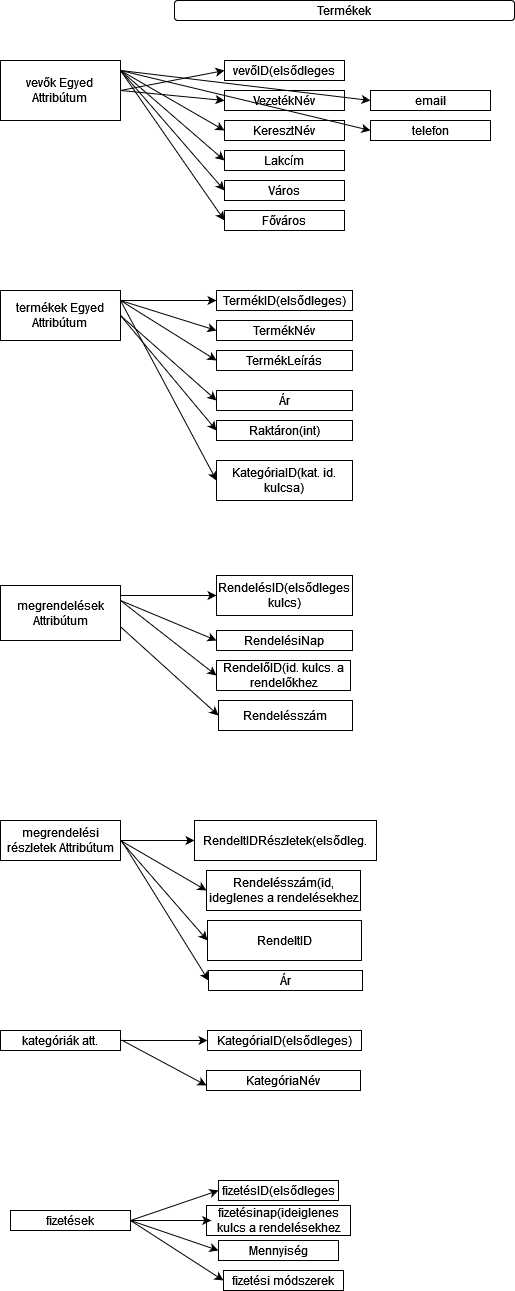

The diagram above was exported from draw.io. Its source (the exported page's mxGraphModel, read from the mxfile embedded in the PNG):
<mxGraphModel dx="2394" dy="2357" grid="1" gridSize="10" guides="1" tooltips="1" connect="1" arrows="1" fold="1" page="1" pageScale="1" pageWidth="827" pageHeight="1169" math="0" shadow="0">
  <root>
    <mxCell id="0" />
    <mxCell id="1" parent="0" />
    <mxCell id="2bK-j12Mg94bIcR-ui_z-1" value="vevők Egyed&lt;br&gt;Attribútum" style="rounded=0;whiteSpace=wrap;html=1;" vertex="1" parent="1">
      <mxGeometry x="70" y="40" width="120" height="60" as="geometry" />
    </mxCell>
    <mxCell id="2bK-j12Mg94bIcR-ui_z-2" value="termékek Egyed&lt;br&gt;Attribútum" style="rounded=0;whiteSpace=wrap;html=1;" vertex="1" parent="1">
      <mxGeometry x="70" y="270" width="120" height="50" as="geometry" />
    </mxCell>
    <mxCell id="2bK-j12Mg94bIcR-ui_z-4" value="megrendelések Attribútum" style="rounded=0;whiteSpace=wrap;html=1;" vertex="1" parent="1">
      <mxGeometry x="70" y="565" width="120" height="55" as="geometry" />
    </mxCell>
    <mxCell id="2bK-j12Mg94bIcR-ui_z-5" value="megrendelési részletek Attribútum" style="rounded=0;whiteSpace=wrap;html=1;" vertex="1" parent="1">
      <mxGeometry x="70" y="800" width="120" height="40" as="geometry" />
    </mxCell>
    <mxCell id="2bK-j12Mg94bIcR-ui_z-7" value="kategóriák att." style="rounded=0;whiteSpace=wrap;html=1;" vertex="1" parent="1">
      <mxGeometry x="70" y="1010" width="120" height="20" as="geometry" />
    </mxCell>
    <mxCell id="2bK-j12Mg94bIcR-ui_z-8" value="fizetések" style="rounded=0;whiteSpace=wrap;html=1;" vertex="1" parent="1">
      <mxGeometry x="80" y="1190" width="120" height="20" as="geometry" />
    </mxCell>
    <mxCell id="2bK-j12Mg94bIcR-ui_z-9" value="fizetési módszerek" style="rounded=0;whiteSpace=wrap;html=1;" vertex="1" parent="1">
      <mxGeometry x="293" y="1250" width="120" height="20" as="geometry" />
    </mxCell>
    <mxCell id="2bK-j12Mg94bIcR-ui_z-10" value="" style="endArrow=classic;html=1;rounded=0;exitX=1;exitY=0.5;exitDx=0;exitDy=0;entryX=0;entryY=0.5;entryDx=0;entryDy=0;" edge="1" parent="1" source="2bK-j12Mg94bIcR-ui_z-8" target="2bK-j12Mg94bIcR-ui_z-9">
      <mxGeometry width="50" height="50" relative="1" as="geometry">
        <mxPoint x="460" y="330" as="sourcePoint" />
        <mxPoint x="510" y="280" as="targetPoint" />
      </mxGeometry>
    </mxCell>
    <mxCell id="2bK-j12Mg94bIcR-ui_z-11" value="fizetésID(elsődleges" style="rounded=0;whiteSpace=wrap;html=1;" vertex="1" parent="1">
      <mxGeometry x="288" y="1160" width="120" height="20" as="geometry" />
    </mxCell>
    <mxCell id="2bK-j12Mg94bIcR-ui_z-12" value="" style="endArrow=classic;html=1;rounded=0;entryX=0;entryY=0.5;entryDx=0;entryDy=0;exitX=1;exitY=0.5;exitDx=0;exitDy=0;" edge="1" parent="1" source="2bK-j12Mg94bIcR-ui_z-8" target="2bK-j12Mg94bIcR-ui_z-11">
      <mxGeometry width="50" height="50" relative="1" as="geometry">
        <mxPoint x="190" y="220" as="sourcePoint" />
        <mxPoint x="300" y="270" as="targetPoint" />
      </mxGeometry>
    </mxCell>
    <mxCell id="2bK-j12Mg94bIcR-ui_z-13" value="vevőID(elsődleges" style="rounded=0;whiteSpace=wrap;html=1;" vertex="1" parent="1">
      <mxGeometry x="294" y="40" width="120" height="20" as="geometry" />
    </mxCell>
    <mxCell id="2bK-j12Mg94bIcR-ui_z-14" value="" style="endArrow=classic;html=1;rounded=0;exitX=1;exitY=0.5;exitDx=0;exitDy=0;entryX=0;entryY=0.5;entryDx=0;entryDy=0;" edge="1" parent="1" source="2bK-j12Mg94bIcR-ui_z-1" target="2bK-j12Mg94bIcR-ui_z-13">
      <mxGeometry width="50" height="50" relative="1" as="geometry">
        <mxPoint x="460" y="330" as="sourcePoint" />
        <mxPoint x="510" y="280" as="targetPoint" />
      </mxGeometry>
    </mxCell>
    <mxCell id="2bK-j12Mg94bIcR-ui_z-15" value="KeresztNév" style="rounded=0;whiteSpace=wrap;html=1;" vertex="1" parent="1">
      <mxGeometry x="294" y="100" width="120" height="20" as="geometry" />
    </mxCell>
    <mxCell id="2bK-j12Mg94bIcR-ui_z-16" value="VezetékNév" style="rounded=0;whiteSpace=wrap;html=1;" vertex="1" parent="1">
      <mxGeometry x="294" y="70" width="120" height="20" as="geometry" />
    </mxCell>
    <mxCell id="2bK-j12Mg94bIcR-ui_z-17" value="email" style="rounded=0;whiteSpace=wrap;html=1;" vertex="1" parent="1">
      <mxGeometry x="440" y="70" width="120" height="20" as="geometry" />
    </mxCell>
    <mxCell id="2bK-j12Mg94bIcR-ui_z-19" value="telefon" style="rounded=0;whiteSpace=wrap;html=1;" vertex="1" parent="1">
      <mxGeometry x="440" y="100" width="120" height="20" as="geometry" />
    </mxCell>
    <mxCell id="2bK-j12Mg94bIcR-ui_z-21" value="Lakcím" style="rounded=0;whiteSpace=wrap;html=1;" vertex="1" parent="1">
      <mxGeometry x="294" y="130" width="120" height="20" as="geometry" />
    </mxCell>
    <mxCell id="2bK-j12Mg94bIcR-ui_z-22" value="Város" style="rounded=0;whiteSpace=wrap;html=1;" vertex="1" parent="1">
      <mxGeometry x="294" y="160" width="120" height="20" as="geometry" />
    </mxCell>
    <mxCell id="2bK-j12Mg94bIcR-ui_z-23" value="Főváros" style="rounded=0;whiteSpace=wrap;html=1;" vertex="1" parent="1">
      <mxGeometry x="294" y="190" width="120" height="20" as="geometry" />
    </mxCell>
    <mxCell id="2bK-j12Mg94bIcR-ui_z-25" value="" style="endArrow=classic;html=1;rounded=0;exitX=1;exitY=0.5;exitDx=0;exitDy=0;entryX=0;entryY=0.5;entryDx=0;entryDy=0;" edge="1" parent="1" source="2bK-j12Mg94bIcR-ui_z-1" target="2bK-j12Mg94bIcR-ui_z-16">
      <mxGeometry width="50" height="50" relative="1" as="geometry">
        <mxPoint x="460" y="330" as="sourcePoint" />
        <mxPoint x="510" y="280" as="targetPoint" />
      </mxGeometry>
    </mxCell>
    <mxCell id="2bK-j12Mg94bIcR-ui_z-26" value="" style="endArrow=classic;html=1;rounded=0;exitX=1;exitY=0.5;exitDx=0;exitDy=0;entryX=0;entryY=0.5;entryDx=0;entryDy=0;" edge="1" parent="1" target="2bK-j12Mg94bIcR-ui_z-15">
      <mxGeometry width="50" height="50" relative="1" as="geometry">
        <mxPoint x="190" y="50" as="sourcePoint" />
        <mxPoint x="294" y="80" as="targetPoint" />
      </mxGeometry>
    </mxCell>
    <mxCell id="2bK-j12Mg94bIcR-ui_z-27" value="" style="endArrow=classic;html=1;rounded=0;exitX=1;exitY=0.5;exitDx=0;exitDy=0;entryX=0;entryY=0.5;entryDx=0;entryDy=0;" edge="1" parent="1" target="2bK-j12Mg94bIcR-ui_z-21">
      <mxGeometry width="50" height="50" relative="1" as="geometry">
        <mxPoint x="190" y="50" as="sourcePoint" />
        <mxPoint x="294" y="80" as="targetPoint" />
      </mxGeometry>
    </mxCell>
    <mxCell id="2bK-j12Mg94bIcR-ui_z-28" value="" style="endArrow=classic;html=1;rounded=0;exitX=1;exitY=0.5;exitDx=0;exitDy=0;entryX=0;entryY=0.5;entryDx=0;entryDy=0;" edge="1" parent="1" target="2bK-j12Mg94bIcR-ui_z-22">
      <mxGeometry width="50" height="50" relative="1" as="geometry">
        <mxPoint x="190" y="50" as="sourcePoint" />
        <mxPoint x="294" y="80" as="targetPoint" />
      </mxGeometry>
    </mxCell>
    <mxCell id="2bK-j12Mg94bIcR-ui_z-29" value="" style="endArrow=classic;html=1;rounded=0;exitX=1;exitY=0.5;exitDx=0;exitDy=0;entryX=0;entryY=0.5;entryDx=0;entryDy=0;" edge="1" parent="1" target="2bK-j12Mg94bIcR-ui_z-23">
      <mxGeometry width="50" height="50" relative="1" as="geometry">
        <mxPoint x="190" y="50" as="sourcePoint" />
        <mxPoint x="294" y="80" as="targetPoint" />
      </mxGeometry>
    </mxCell>
    <mxCell id="2bK-j12Mg94bIcR-ui_z-31" value="" style="endArrow=classic;html=1;rounded=0;exitX=1;exitY=0.5;exitDx=0;exitDy=0;entryX=0;entryY=0.5;entryDx=0;entryDy=0;" edge="1" parent="1" target="2bK-j12Mg94bIcR-ui_z-17">
      <mxGeometry width="50" height="50" relative="1" as="geometry">
        <mxPoint x="190" y="50" as="sourcePoint" />
        <mxPoint x="294" y="80" as="targetPoint" />
      </mxGeometry>
    </mxCell>
    <mxCell id="2bK-j12Mg94bIcR-ui_z-32" value="" style="endArrow=classic;html=1;rounded=0;exitX=1;exitY=0.5;exitDx=0;exitDy=0;entryX=0;entryY=0.5;entryDx=0;entryDy=0;" edge="1" parent="1" target="2bK-j12Mg94bIcR-ui_z-19">
      <mxGeometry width="50" height="50" relative="1" as="geometry">
        <mxPoint x="190" y="50" as="sourcePoint" />
        <mxPoint x="294" y="80" as="targetPoint" />
      </mxGeometry>
    </mxCell>
    <mxCell id="2bK-j12Mg94bIcR-ui_z-33" value="TermékID(elsődleges)" style="rounded=0;whiteSpace=wrap;html=1;" vertex="1" parent="1">
      <mxGeometry x="286" y="270" width="136" height="20" as="geometry" />
    </mxCell>
    <mxCell id="2bK-j12Mg94bIcR-ui_z-34" value="" style="endArrow=classic;html=1;rounded=0;exitX=1;exitY=0.5;exitDx=0;exitDy=0;entryX=0;entryY=0.5;entryDx=0;entryDy=0;" edge="1" parent="1" target="2bK-j12Mg94bIcR-ui_z-33">
      <mxGeometry width="50" height="50" relative="1" as="geometry">
        <mxPoint x="190" y="280" as="sourcePoint" />
        <mxPoint x="294" y="310" as="targetPoint" />
      </mxGeometry>
    </mxCell>
    <mxCell id="2bK-j12Mg94bIcR-ui_z-41" value="TermékNév" style="rounded=0;whiteSpace=wrap;html=1;" vertex="1" parent="1">
      <mxGeometry x="286" y="300" width="136" height="20" as="geometry" />
    </mxCell>
    <mxCell id="2bK-j12Mg94bIcR-ui_z-42" value="" style="endArrow=classic;html=1;rounded=0;entryX=0;entryY=0.5;entryDx=0;entryDy=0;" edge="1" parent="1" target="2bK-j12Mg94bIcR-ui_z-41">
      <mxGeometry width="50" height="50" relative="1" as="geometry">
        <mxPoint x="190" y="280" as="sourcePoint" />
        <mxPoint x="294" y="340" as="targetPoint" />
      </mxGeometry>
    </mxCell>
    <mxCell id="2bK-j12Mg94bIcR-ui_z-47" value="TermékLeírás" style="rounded=0;whiteSpace=wrap;html=1;" vertex="1" parent="1">
      <mxGeometry x="286" y="330" width="136" height="20" as="geometry" />
    </mxCell>
    <mxCell id="2bK-j12Mg94bIcR-ui_z-48" value="" style="endArrow=classic;html=1;rounded=0;entryX=0;entryY=0.5;entryDx=0;entryDy=0;" edge="1" parent="1" target="2bK-j12Mg94bIcR-ui_z-47">
      <mxGeometry width="50" height="50" relative="1" as="geometry">
        <mxPoint x="190" y="280" as="sourcePoint" />
        <mxPoint x="294" y="370" as="targetPoint" />
      </mxGeometry>
    </mxCell>
    <mxCell id="2bK-j12Mg94bIcR-ui_z-51" value="Ár" style="rounded=0;whiteSpace=wrap;html=1;" vertex="1" parent="1">
      <mxGeometry x="286" y="370" width="136" height="20" as="geometry" />
    </mxCell>
    <mxCell id="2bK-j12Mg94bIcR-ui_z-52" value="" style="endArrow=classic;html=1;rounded=0;entryX=0;entryY=0.5;entryDx=0;entryDy=0;exitX=1;exitY=0.5;exitDx=0;exitDy=0;" edge="1" parent="1" target="2bK-j12Mg94bIcR-ui_z-51" source="2bK-j12Mg94bIcR-ui_z-2">
      <mxGeometry width="50" height="50" relative="1" as="geometry">
        <mxPoint x="190" y="320" as="sourcePoint" />
        <mxPoint x="294" y="410" as="targetPoint" />
      </mxGeometry>
    </mxCell>
    <mxCell id="2bK-j12Mg94bIcR-ui_z-53" value="Raktáron(int)" style="rounded=0;whiteSpace=wrap;html=1;" vertex="1" parent="1">
      <mxGeometry x="286" y="400" width="136" height="20" as="geometry" />
    </mxCell>
    <mxCell id="2bK-j12Mg94bIcR-ui_z-54" value="" style="endArrow=classic;html=1;rounded=0;entryX=0;entryY=0.5;entryDx=0;entryDy=0;exitX=1;exitY=0.5;exitDx=0;exitDy=0;" edge="1" parent="1" target="2bK-j12Mg94bIcR-ui_z-53" source="2bK-j12Mg94bIcR-ui_z-2">
      <mxGeometry width="50" height="50" relative="1" as="geometry">
        <mxPoint x="190" y="350" as="sourcePoint" />
        <mxPoint x="294" y="440" as="targetPoint" />
      </mxGeometry>
    </mxCell>
    <mxCell id="2bK-j12Mg94bIcR-ui_z-55" value="KategóriaID(kat. id. kulcsa)" style="rounded=0;whiteSpace=wrap;html=1;" vertex="1" parent="1">
      <mxGeometry x="286" y="440" width="136" height="40" as="geometry" />
    </mxCell>
    <mxCell id="2bK-j12Mg94bIcR-ui_z-56" value="" style="endArrow=classic;html=1;rounded=0;entryX=0;entryY=0.5;entryDx=0;entryDy=0;" edge="1" parent="1" target="2bK-j12Mg94bIcR-ui_z-55">
      <mxGeometry width="50" height="50" relative="1" as="geometry">
        <mxPoint x="190" y="280" as="sourcePoint" />
        <mxPoint x="304" y="450" as="targetPoint" />
      </mxGeometry>
    </mxCell>
    <mxCell id="2bK-j12Mg94bIcR-ui_z-64" value="RendelésID(elsődleges kulcs)" style="rounded=0;whiteSpace=wrap;html=1;" vertex="1" parent="1">
      <mxGeometry x="286" y="555" width="136" height="40" as="geometry" />
    </mxCell>
    <mxCell id="2bK-j12Mg94bIcR-ui_z-65" value="" style="endArrow=classic;html=1;rounded=0;entryX=0;entryY=0.5;entryDx=0;entryDy=0;" edge="1" parent="1" target="2bK-j12Mg94bIcR-ui_z-64">
      <mxGeometry width="50" height="50" relative="1" as="geometry">
        <mxPoint x="190" y="575" as="sourcePoint" />
        <mxPoint x="304" y="740" as="targetPoint" />
      </mxGeometry>
    </mxCell>
    <mxCell id="2bK-j12Mg94bIcR-ui_z-73" value="RendelésiNap" style="rounded=0;whiteSpace=wrap;html=1;" vertex="1" parent="1">
      <mxGeometry x="286" y="610" width="136" height="20" as="geometry" />
    </mxCell>
    <mxCell id="2bK-j12Mg94bIcR-ui_z-75" value="" style="endArrow=classic;html=1;rounded=0;entryX=0;entryY=0.5;entryDx=0;entryDy=0;" edge="1" parent="1" target="2bK-j12Mg94bIcR-ui_z-73">
      <mxGeometry width="50" height="50" relative="1" as="geometry">
        <mxPoint x="190" y="580" as="sourcePoint" />
        <mxPoint x="520" y="520" as="targetPoint" />
      </mxGeometry>
    </mxCell>
    <mxCell id="2bK-j12Mg94bIcR-ui_z-76" value="RendelőID(id. kulcs. a rendelőkhez" style="rounded=0;whiteSpace=wrap;html=1;" vertex="1" parent="1">
      <mxGeometry x="286" y="640" width="134" height="30" as="geometry" />
    </mxCell>
    <mxCell id="2bK-j12Mg94bIcR-ui_z-77" value="" style="endArrow=classic;html=1;rounded=0;entryX=0;entryY=0.5;entryDx=0;entryDy=0;" edge="1" parent="1" target="2bK-j12Mg94bIcR-ui_z-76">
      <mxGeometry width="50" height="50" relative="1" as="geometry">
        <mxPoint x="190" y="580" as="sourcePoint" />
        <mxPoint x="286" y="620" as="targetPoint" />
      </mxGeometry>
    </mxCell>
    <mxCell id="2bK-j12Mg94bIcR-ui_z-78" value="Rendelésszám" style="rounded=0;whiteSpace=wrap;html=1;" vertex="1" parent="1">
      <mxGeometry x="288" y="680" width="134" height="30" as="geometry" />
    </mxCell>
    <mxCell id="2bK-j12Mg94bIcR-ui_z-79" value="" style="endArrow=classic;html=1;rounded=0;exitX=1;exitY=0.75;exitDx=0;exitDy=0;entryX=0;entryY=0.5;entryDx=0;entryDy=0;" edge="1" parent="1" source="2bK-j12Mg94bIcR-ui_z-4" target="2bK-j12Mg94bIcR-ui_z-78">
      <mxGeometry width="50" height="50" relative="1" as="geometry">
        <mxPoint x="470" y="650" as="sourcePoint" />
        <mxPoint x="520" y="600" as="targetPoint" />
      </mxGeometry>
    </mxCell>
    <mxCell id="2bK-j12Mg94bIcR-ui_z-82" value="RendeltIDRészletek(elsődleg." style="rounded=0;whiteSpace=wrap;html=1;" vertex="1" parent="1">
      <mxGeometry x="264" y="800" width="182" height="40" as="geometry" />
    </mxCell>
    <mxCell id="2bK-j12Mg94bIcR-ui_z-84" value="" style="endArrow=classic;html=1;rounded=0;exitX=1;exitY=0.5;exitDx=0;exitDy=0;entryX=0;entryY=0.5;entryDx=0;entryDy=0;" edge="1" parent="1" source="2bK-j12Mg94bIcR-ui_z-5" target="2bK-j12Mg94bIcR-ui_z-82">
      <mxGeometry width="50" height="50" relative="1" as="geometry">
        <mxPoint x="480" y="800" as="sourcePoint" />
        <mxPoint x="530" y="750" as="targetPoint" />
      </mxGeometry>
    </mxCell>
    <mxCell id="2bK-j12Mg94bIcR-ui_z-87" value="Rendelésszám(id, ideglenes a rendelésekhez" style="rounded=0;whiteSpace=wrap;html=1;" vertex="1" parent="1">
      <mxGeometry x="276" y="850" width="154" height="40" as="geometry" />
    </mxCell>
    <mxCell id="2bK-j12Mg94bIcR-ui_z-88" value="" style="endArrow=classic;html=1;rounded=0;exitX=1;exitY=0.5;exitDx=0;exitDy=0;entryX=0;entryY=0.5;entryDx=0;entryDy=0;" edge="1" parent="1" source="2bK-j12Mg94bIcR-ui_z-5" target="2bK-j12Mg94bIcR-ui_z-87">
      <mxGeometry width="50" height="50" relative="1" as="geometry">
        <mxPoint x="480" y="800" as="sourcePoint" />
        <mxPoint x="530" y="750" as="targetPoint" />
      </mxGeometry>
    </mxCell>
    <mxCell id="2bK-j12Mg94bIcR-ui_z-89" value="RendeltID" style="rounded=0;whiteSpace=wrap;html=1;" vertex="1" parent="1">
      <mxGeometry x="277" y="900" width="154" height="40" as="geometry" />
    </mxCell>
    <mxCell id="2bK-j12Mg94bIcR-ui_z-90" value="Termékek" style="rounded=1;whiteSpace=wrap;html=1;" vertex="1" parent="1">
      <mxGeometry x="244" y="-20" width="340" height="20" as="geometry" />
    </mxCell>
    <mxCell id="2bK-j12Mg94bIcR-ui_z-91" value="Ár" style="rounded=0;whiteSpace=wrap;html=1;" vertex="1" parent="1">
      <mxGeometry x="278" y="950" width="154" height="20" as="geometry" />
    </mxCell>
    <mxCell id="2bK-j12Mg94bIcR-ui_z-92" value="" style="endArrow=classic;html=1;rounded=0;entryX=0;entryY=0.5;entryDx=0;entryDy=0;" edge="1" parent="1" target="2bK-j12Mg94bIcR-ui_z-89">
      <mxGeometry width="50" height="50" relative="1" as="geometry">
        <mxPoint x="190" y="820" as="sourcePoint" />
        <mxPoint x="530" y="910" as="targetPoint" />
      </mxGeometry>
    </mxCell>
    <mxCell id="2bK-j12Mg94bIcR-ui_z-93" value="" style="endArrow=classic;html=1;rounded=0;entryX=0;entryY=0.5;entryDx=0;entryDy=0;" edge="1" parent="1" target="2bK-j12Mg94bIcR-ui_z-91">
      <mxGeometry width="50" height="50" relative="1" as="geometry">
        <mxPoint x="191" y="820" as="sourcePoint" />
        <mxPoint x="278" y="920" as="targetPoint" />
      </mxGeometry>
    </mxCell>
    <mxCell id="2bK-j12Mg94bIcR-ui_z-94" value="KategóriaID(elsődleges)" style="rounded=0;whiteSpace=wrap;html=1;" vertex="1" parent="1">
      <mxGeometry x="277" y="1010" width="154" height="20" as="geometry" />
    </mxCell>
    <mxCell id="2bK-j12Mg94bIcR-ui_z-95" value="" style="endArrow=classic;html=1;rounded=0;exitX=1;exitY=0.5;exitDx=0;exitDy=0;entryX=0;entryY=0.5;entryDx=0;entryDy=0;" edge="1" parent="1" source="2bK-j12Mg94bIcR-ui_z-7" target="2bK-j12Mg94bIcR-ui_z-94">
      <mxGeometry width="50" height="50" relative="1" as="geometry">
        <mxPoint x="480" y="960" as="sourcePoint" />
        <mxPoint x="530" y="910" as="targetPoint" />
      </mxGeometry>
    </mxCell>
    <mxCell id="2bK-j12Mg94bIcR-ui_z-96" value="KategóriaNév" style="rounded=0;whiteSpace=wrap;html=1;" vertex="1" parent="1">
      <mxGeometry x="276" y="1050" width="154" height="20" as="geometry" />
    </mxCell>
    <mxCell id="2bK-j12Mg94bIcR-ui_z-97" value="" style="endArrow=classic;html=1;rounded=0;exitX=1;exitY=0.5;exitDx=0;exitDy=0;entryX=0;entryY=0.75;entryDx=0;entryDy=0;" edge="1" parent="1" target="2bK-j12Mg94bIcR-ui_z-96">
      <mxGeometry width="50" height="50" relative="1" as="geometry">
        <mxPoint x="191" y="1019.5" as="sourcePoint" />
        <mxPoint x="278" y="1019.5" as="targetPoint" />
      </mxGeometry>
    </mxCell>
    <mxCell id="2bK-j12Mg94bIcR-ui_z-98" value="fizetésinap(ideiglenes kulcs a rendelésekhez" style="rounded=0;whiteSpace=wrap;html=1;" vertex="1" parent="1">
      <mxGeometry x="276" y="1185" width="144" height="30" as="geometry" />
    </mxCell>
    <mxCell id="2bK-j12Mg94bIcR-ui_z-100" value="" style="endArrow=classic;html=1;rounded=0;entryX=0.033;entryY=0.5;entryDx=0;entryDy=0;entryPerimeter=0;" edge="1" parent="1" target="2bK-j12Mg94bIcR-ui_z-98">
      <mxGeometry width="50" height="50" relative="1" as="geometry">
        <mxPoint x="200" y="1200" as="sourcePoint" />
        <mxPoint x="280" y="1200" as="targetPoint" />
      </mxGeometry>
    </mxCell>
    <mxCell id="2bK-j12Mg94bIcR-ui_z-101" value="Mennyiség" style="rounded=0;whiteSpace=wrap;html=1;" vertex="1" parent="1">
      <mxGeometry x="288" y="1220" width="120" height="20" as="geometry" />
    </mxCell>
    <mxCell id="2bK-j12Mg94bIcR-ui_z-102" value="" style="endArrow=classic;html=1;rounded=0;entryX=0;entryY=0.5;entryDx=0;entryDy=0;" edge="1" parent="1" target="2bK-j12Mg94bIcR-ui_z-101">
      <mxGeometry width="50" height="50" relative="1" as="geometry">
        <mxPoint x="200" y="1200" as="sourcePoint" />
        <mxPoint x="300" y="1210" as="targetPoint" />
      </mxGeometry>
    </mxCell>
  </root>
</mxGraphModel>